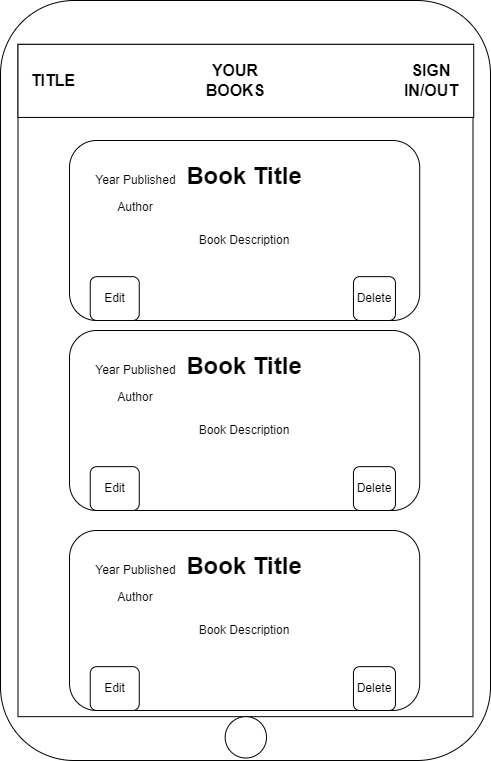

The diagram above was exported from draw.io. Its source (the exported page's mxGraphModel, read from the mxfile embedded in the PNG):
<mxGraphModel dx="1434" dy="756" grid="1" gridSize="10" guides="1" tooltips="1" connect="1" arrows="1" fold="1" page="1" pageScale="1" pageWidth="827" pageHeight="1169" math="0" shadow="0">
  <root>
    <mxCell id="0" />
    <mxCell id="1" parent="0" />
    <mxCell id="NtYOXaY4aQuWiiQC9rPY-26" value="" style="group" vertex="1" connectable="0" parent="1">
      <mxGeometry x="169" y="40" width="490" height="760" as="geometry" />
    </mxCell>
    <mxCell id="NtYOXaY4aQuWiiQC9rPY-2" value="" style="rounded=1;whiteSpace=wrap;html=1;" vertex="1" parent="NtYOXaY4aQuWiiQC9rPY-26">
      <mxGeometry width="490.00000000000006" height="760" as="geometry" />
    </mxCell>
    <mxCell id="NtYOXaY4aQuWiiQC9rPY-3" value="" style="rounded=0;whiteSpace=wrap;html=1;" vertex="1" parent="NtYOXaY4aQuWiiQC9rPY-26">
      <mxGeometry x="17.5" y="43.84615384615385" width="455.00000000000006" height="672.3076923076924" as="geometry" />
    </mxCell>
    <mxCell id="NtYOXaY4aQuWiiQC9rPY-5" value="" style="rounded=0;whiteSpace=wrap;html=1;" vertex="1" parent="NtYOXaY4aQuWiiQC9rPY-26">
      <mxGeometry x="17.5" y="43.84615384615385" width="455.70000000000005" height="73.07692307692308" as="geometry" />
    </mxCell>
    <mxCell id="NtYOXaY4aQuWiiQC9rPY-6" value="&lt;b&gt;&lt;font style=&quot;font-size: 16px;&quot;&gt;TITLE&lt;/font&gt;&lt;/b&gt;" style="text;html=1;align=center;verticalAlign=middle;whiteSpace=wrap;rounded=0;" vertex="1" parent="NtYOXaY4aQuWiiQC9rPY-26">
      <mxGeometry x="32.2" y="58.46153846153846" width="42.00000000000001" height="43.84615384615385" as="geometry" />
    </mxCell>
    <mxCell id="NtYOXaY4aQuWiiQC9rPY-7" value="&lt;b&gt;&lt;font style=&quot;font-size: 16px;&quot;&gt;YOUR BOOKS&lt;/font&gt;&lt;/b&gt;" style="text;html=1;align=center;verticalAlign=middle;whiteSpace=wrap;rounded=0;" vertex="1" parent="NtYOXaY4aQuWiiQC9rPY-26">
      <mxGeometry x="214.20000000000005" y="58.46153846153846" width="42.00000000000001" height="43.84615384615385" as="geometry" />
    </mxCell>
    <mxCell id="NtYOXaY4aQuWiiQC9rPY-8" value="&lt;b&gt;&lt;font style=&quot;font-size: 16px;&quot;&gt;SIGN IN/OUT&lt;/font&gt;&lt;/b&gt;" style="text;html=1;align=center;verticalAlign=middle;whiteSpace=wrap;rounded=0;" vertex="1" parent="NtYOXaY4aQuWiiQC9rPY-26">
      <mxGeometry x="410.20000000000005" y="58.46153846153846" width="42.00000000000001" height="43.84615384615385" as="geometry" />
    </mxCell>
    <mxCell id="NtYOXaY4aQuWiiQC9rPY-27" value="" style="group" vertex="1" connectable="0" parent="NtYOXaY4aQuWiiQC9rPY-26">
      <mxGeometry x="69" y="139.9953846153846" width="350.2" height="190.5823076923077" as="geometry" />
    </mxCell>
    <mxCell id="NtYOXaY4aQuWiiQC9rPY-9" value="" style="rounded=1;whiteSpace=wrap;html=1;" vertex="1" parent="NtYOXaY4aQuWiiQC9rPY-27">
      <mxGeometry y="0.004615384615391349" width="350.2" height="180" as="geometry" />
    </mxCell>
    <mxCell id="NtYOXaY4aQuWiiQC9rPY-13" value="&lt;h1 style=&quot;margin-top: 0px;&quot;&gt;Book Title&lt;/h1&gt;&lt;p&gt;&lt;br&gt;&lt;/p&gt;&lt;p&gt;Book Description&lt;/p&gt;" style="text;html=1;whiteSpace=wrap;overflow=hidden;rounded=0;align=center;" vertex="1" parent="NtYOXaY4aQuWiiQC9rPY-27">
      <mxGeometry x="112.1" y="15.197692307692336" width="126.00000000000001" height="175.3846153846154" as="geometry" />
    </mxCell>
    <mxCell id="NtYOXaY4aQuWiiQC9rPY-16" value="Year Published" style="text;html=1;align=center;verticalAlign=middle;whiteSpace=wrap;rounded=0;" vertex="1" parent="NtYOXaY4aQuWiiQC9rPY-27">
      <mxGeometry x="20.750000000000014" width="91.00000000000001" height="80.38461538461537" as="geometry" />
    </mxCell>
    <mxCell id="NtYOXaY4aQuWiiQC9rPY-18" value="Author" style="text;html=1;align=center;verticalAlign=middle;whiteSpace=wrap;rounded=0;" vertex="1" parent="NtYOXaY4aQuWiiQC9rPY-27">
      <mxGeometry x="45.250000000000014" y="45.1915384615385" width="42.00000000000001" height="43.84615384615385" as="geometry" />
    </mxCell>
    <mxCell id="NtYOXaY4aQuWiiQC9rPY-22" value="Edit" style="rounded=1;whiteSpace=wrap;html=1;labelBackgroundColor=default;" vertex="1" parent="NtYOXaY4aQuWiiQC9rPY-27">
      <mxGeometry x="20.75" y="136.15461538461537" width="48.99999999999999" height="43.84615384615385" as="geometry" />
    </mxCell>
    <mxCell id="NtYOXaY4aQuWiiQC9rPY-23" value="Delete" style="rounded=1;whiteSpace=wrap;html=1;" vertex="1" parent="NtYOXaY4aQuWiiQC9rPY-27">
      <mxGeometry x="283.95000000000005" y="136.15461538461537" width="42.00000000000001" height="43.84615384615385" as="geometry" />
    </mxCell>
    <mxCell id="NtYOXaY4aQuWiiQC9rPY-35" value="" style="group" vertex="1" connectable="0" parent="NtYOXaY4aQuWiiQC9rPY-26">
      <mxGeometry x="68.99999999999999" y="529.9953846153846" width="350.2" height="190.5823076923077" as="geometry" />
    </mxCell>
    <mxCell id="NtYOXaY4aQuWiiQC9rPY-36" value="" style="rounded=1;whiteSpace=wrap;html=1;" vertex="1" parent="NtYOXaY4aQuWiiQC9rPY-35">
      <mxGeometry y="0.004615384615391349" width="350.2" height="180" as="geometry" />
    </mxCell>
    <mxCell id="NtYOXaY4aQuWiiQC9rPY-37" value="&lt;h1 style=&quot;margin-top: 0px;&quot;&gt;Book Title&lt;/h1&gt;&lt;p&gt;&lt;br&gt;&lt;/p&gt;&lt;p&gt;Book Description&lt;/p&gt;" style="text;html=1;whiteSpace=wrap;overflow=hidden;rounded=0;align=center;" vertex="1" parent="NtYOXaY4aQuWiiQC9rPY-35">
      <mxGeometry x="112.1" y="15.197692307692336" width="126.00000000000001" height="175.3846153846154" as="geometry" />
    </mxCell>
    <mxCell id="NtYOXaY4aQuWiiQC9rPY-38" value="Year Published" style="text;html=1;align=center;verticalAlign=middle;whiteSpace=wrap;rounded=0;" vertex="1" parent="NtYOXaY4aQuWiiQC9rPY-35">
      <mxGeometry x="20.750000000000014" width="91.00000000000001" height="80.38461538461537" as="geometry" />
    </mxCell>
    <mxCell id="NtYOXaY4aQuWiiQC9rPY-39" value="Author" style="text;html=1;align=center;verticalAlign=middle;whiteSpace=wrap;rounded=0;" vertex="1" parent="NtYOXaY4aQuWiiQC9rPY-35">
      <mxGeometry x="45.250000000000014" y="45.1915384615385" width="42.00000000000001" height="43.84615384615385" as="geometry" />
    </mxCell>
    <mxCell id="NtYOXaY4aQuWiiQC9rPY-40" value="Edit" style="rounded=1;whiteSpace=wrap;html=1;labelBackgroundColor=default;" vertex="1" parent="NtYOXaY4aQuWiiQC9rPY-35">
      <mxGeometry x="20.75" y="136.15461538461537" width="48.99999999999999" height="43.84615384615385" as="geometry" />
    </mxCell>
    <mxCell id="NtYOXaY4aQuWiiQC9rPY-41" value="Delete" style="rounded=1;whiteSpace=wrap;html=1;" vertex="1" parent="NtYOXaY4aQuWiiQC9rPY-35">
      <mxGeometry x="283.95000000000005" y="136.15461538461537" width="42.00000000000001" height="43.84615384615385" as="geometry" />
    </mxCell>
    <mxCell id="NtYOXaY4aQuWiiQC9rPY-28" value="" style="group" vertex="1" connectable="0" parent="NtYOXaY4aQuWiiQC9rPY-26">
      <mxGeometry x="68.99999999999999" y="329.99538461538464" width="350.2" height="190.5823076923077" as="geometry" />
    </mxCell>
    <mxCell id="NtYOXaY4aQuWiiQC9rPY-29" value="" style="rounded=1;whiteSpace=wrap;html=1;" vertex="1" parent="NtYOXaY4aQuWiiQC9rPY-28">
      <mxGeometry y="0.004615384615391349" width="350.2" height="180" as="geometry" />
    </mxCell>
    <mxCell id="NtYOXaY4aQuWiiQC9rPY-30" value="&lt;h1 style=&quot;margin-top: 0px;&quot;&gt;Book Title&lt;/h1&gt;&lt;p&gt;&lt;br&gt;&lt;/p&gt;&lt;p&gt;Book Description&lt;/p&gt;" style="text;html=1;whiteSpace=wrap;overflow=hidden;rounded=0;align=center;" vertex="1" parent="NtYOXaY4aQuWiiQC9rPY-28">
      <mxGeometry x="112.1" y="15.197692307692336" width="126.00000000000001" height="175.3846153846154" as="geometry" />
    </mxCell>
    <mxCell id="NtYOXaY4aQuWiiQC9rPY-31" value="Year Published" style="text;html=1;align=center;verticalAlign=middle;whiteSpace=wrap;rounded=0;" vertex="1" parent="NtYOXaY4aQuWiiQC9rPY-28">
      <mxGeometry x="20.750000000000014" width="91.00000000000001" height="80.38461538461537" as="geometry" />
    </mxCell>
    <mxCell id="NtYOXaY4aQuWiiQC9rPY-32" value="Author" style="text;html=1;align=center;verticalAlign=middle;whiteSpace=wrap;rounded=0;" vertex="1" parent="NtYOXaY4aQuWiiQC9rPY-28">
      <mxGeometry x="45.250000000000014" y="45.1915384615385" width="42.00000000000001" height="43.84615384615385" as="geometry" />
    </mxCell>
    <mxCell id="NtYOXaY4aQuWiiQC9rPY-33" value="Edit" style="rounded=1;whiteSpace=wrap;html=1;labelBackgroundColor=default;" vertex="1" parent="NtYOXaY4aQuWiiQC9rPY-28">
      <mxGeometry x="20.75" y="136.15461538461537" width="48.99999999999999" height="43.84615384615385" as="geometry" />
    </mxCell>
    <mxCell id="NtYOXaY4aQuWiiQC9rPY-34" value="Delete" style="rounded=1;whiteSpace=wrap;html=1;" vertex="1" parent="NtYOXaY4aQuWiiQC9rPY-28">
      <mxGeometry x="283.95000000000005" y="136.15461538461537" width="42.00000000000001" height="43.84615384615385" as="geometry" />
    </mxCell>
    <mxCell id="NtYOXaY4aQuWiiQC9rPY-42" value="" style="ellipse;whiteSpace=wrap;html=1;aspect=fixed;" vertex="1" parent="NtYOXaY4aQuWiiQC9rPY-26">
      <mxGeometry x="224.67" y="716.15" width="41.35" height="41.35" as="geometry" />
    </mxCell>
  </root>
</mxGraphModel>